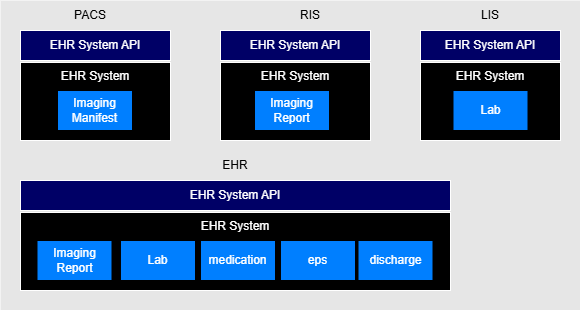

The diagram above was exported from draw.io. Its source (the exported page's mxGraphModel, read from the mxfile embedded in the PNG):
<mxGraphModel dx="1005" dy="619" grid="1" gridSize="10" guides="1" tooltips="1" connect="1" arrows="1" fold="1" page="1" pageScale="1" pageWidth="850" pageHeight="1100" math="0" shadow="0">
  <root>
    <mxCell id="0" />
    <mxCell id="1" parent="0" />
    <mxCell id="2" value="" style="whiteSpace=wrap;html=1;fillColor=#E6E6E6;strokeColor=none;" vertex="1" parent="1">
      <mxGeometry x="40" y="90" width="580" height="310" as="geometry" />
    </mxCell>
    <mxCell id="3" value="&lt;font color=&quot;#ffffff&quot;&gt;EHR System API&lt;/font&gt;" style="whiteSpace=wrap;html=1;strokeColor=#FFFFFF;fillColor=#000066;" vertex="1" parent="1">
      <mxGeometry x="60" y="120" width="150" height="30" as="geometry" />
    </mxCell>
    <mxCell id="4" value="&lt;font color=&quot;#ffffff&quot;&gt;EHR System&lt;/font&gt;" style="whiteSpace=wrap;html=1;strokeColor=#FFFFFF;fillColor=#000000;verticalAlign=top;" vertex="1" parent="1">
      <mxGeometry x="60" y="152" width="150" height="78" as="geometry" />
    </mxCell>
    <mxCell id="5" value="PACS" style="text;html=1;align=center;verticalAlign=middle;whiteSpace=wrap;rounded=0;" vertex="1" parent="1">
      <mxGeometry x="60" y="90" width="140" height="30" as="geometry" />
    </mxCell>
    <mxCell id="6" value="&lt;font style=&quot;color: rgb(255, 255, 255);&quot;&gt;Imaging&lt;/font&gt;&lt;div&gt;&lt;font style=&quot;color: rgb(255, 255, 255);&quot;&gt;Manifest&lt;/font&gt;&lt;/div&gt;" style="whiteSpace=wrap;html=1;fillColor=#007FFF;fontColor=light-dark(#fafafa, #ededed);" vertex="1" parent="1">
      <mxGeometry x="97" y="180" width="75" height="40" as="geometry" />
    </mxCell>
    <mxCell id="7" value="&lt;font color=&quot;#ffffff&quot;&gt;EHR System API&lt;/font&gt;" style="whiteSpace=wrap;html=1;strokeColor=#FFFFFF;fillColor=#000066;" vertex="1" parent="1">
      <mxGeometry x="260" y="120" width="150" height="30" as="geometry" />
    </mxCell>
    <mxCell id="8" value="&lt;font color=&quot;#ffffff&quot;&gt;EHR System&lt;/font&gt;" style="whiteSpace=wrap;html=1;strokeColor=#FFFFFF;fillColor=#000000;verticalAlign=top;" vertex="1" parent="1">
      <mxGeometry x="260" y="152" width="150" height="78" as="geometry" />
    </mxCell>
    <mxCell id="9" value="RIS" style="text;html=1;align=center;verticalAlign=middle;whiteSpace=wrap;rounded=0;" vertex="1" parent="1">
      <mxGeometry x="320" y="90" width="60" height="30" as="geometry" />
    </mxCell>
    <mxCell id="10" value="&lt;font style=&quot;color: rgb(255, 255, 255);&quot;&gt;Imaging&lt;/font&gt;&lt;div&gt;&lt;font style=&quot;color: rgb(255, 255, 255);&quot;&gt;Report&lt;/font&gt;&lt;/div&gt;" style="whiteSpace=wrap;html=1;fillColor=#007FFF;fontColor=light-dark(#fafafa, #ededed);" vertex="1" parent="1">
      <mxGeometry x="294" y="180" width="75" height="40" as="geometry" />
    </mxCell>
    <mxCell id="11" value="&lt;font color=&quot;#ffffff&quot;&gt;EHR System API&lt;/font&gt;" style="whiteSpace=wrap;html=1;strokeColor=#FFFFFF;fillColor=#000066;" vertex="1" parent="1">
      <mxGeometry x="460" y="120" width="140" height="30" as="geometry" />
    </mxCell>
    <mxCell id="12" value="&lt;font color=&quot;#ffffff&quot;&gt;EHR System&lt;/font&gt;" style="whiteSpace=wrap;html=1;strokeColor=#FFFFFF;fillColor=#000000;verticalAlign=top;" vertex="1" parent="1">
      <mxGeometry x="460" y="152" width="140" height="78" as="geometry" />
    </mxCell>
    <mxCell id="13" value="LIS" style="text;html=1;align=center;verticalAlign=middle;whiteSpace=wrap;rounded=0;" vertex="1" parent="1">
      <mxGeometry x="460" y="90" width="140" height="30" as="geometry" />
    </mxCell>
    <mxCell id="14" value="&lt;font style=&quot;color: rgb(255, 255, 255);&quot;&gt;Lab&lt;/font&gt;" style="whiteSpace=wrap;html=1;fillColor=#007FFF;fontColor=light-dark(#fafafa, #ededed);" vertex="1" parent="1">
      <mxGeometry x="492.5" y="180" width="75" height="40" as="geometry" />
    </mxCell>
    <mxCell id="15" value="&lt;font color=&quot;#ffffff&quot;&gt;EHR System API&lt;/font&gt;" style="whiteSpace=wrap;html=1;strokeColor=#FFFFFF;fillColor=#000066;" vertex="1" parent="1">
      <mxGeometry x="60" y="270" width="430" height="30" as="geometry" />
    </mxCell>
    <mxCell id="16" value="&lt;font color=&quot;#ffffff&quot;&gt;EHR System&lt;/font&gt;" style="whiteSpace=wrap;html=1;strokeColor=#FFFFFF;fillColor=#000000;verticalAlign=top;" vertex="1" parent="1">
      <mxGeometry x="60" y="302" width="430" height="78" as="geometry" />
    </mxCell>
    <mxCell id="17" value="EHR" style="text;html=1;align=center;verticalAlign=middle;whiteSpace=wrap;rounded=0;" vertex="1" parent="1">
      <mxGeometry x="60" y="240" width="430" height="30" as="geometry" />
    </mxCell>
    <mxCell id="18" value="&lt;font style=&quot;color: rgb(255, 255, 255);&quot;&gt;Imaging&lt;/font&gt;&lt;div&gt;&lt;font style=&quot;color: rgb(255, 255, 255);&quot;&gt;Report&lt;/font&gt;&lt;/div&gt;" style="whiteSpace=wrap;html=1;fillColor=#007FFF;fontColor=light-dark(#fafafa, #ededed);" vertex="1" parent="1">
      <mxGeometry x="76.5" y="330" width="75" height="40" as="geometry" />
    </mxCell>
    <mxCell id="19" value="&lt;font style=&quot;color: rgb(255, 255, 255);&quot;&gt;Lab&lt;/font&gt;" style="whiteSpace=wrap;html=1;fillColor=#007FFF;fontColor=light-dark(#fafafa, #ededed);" vertex="1" parent="1">
      <mxGeometry x="160" y="330" width="75" height="40" as="geometry" />
    </mxCell>
    <mxCell id="20" value="&lt;font style=&quot;color: rgb(255, 255, 255);&quot;&gt;medication&lt;/font&gt;" style="whiteSpace=wrap;html=1;fillColor=#007FFF;fontColor=light-dark(#fafafa, #ededed);" vertex="1" parent="1">
      <mxGeometry x="240" y="330" width="75" height="40" as="geometry" />
    </mxCell>
    <mxCell id="21" value="&lt;font style=&quot;color: rgb(255, 255, 255);&quot;&gt;eps&lt;/font&gt;" style="whiteSpace=wrap;html=1;fillColor=#007FFF;fontColor=light-dark(#fafafa, #ededed);" vertex="1" parent="1">
      <mxGeometry x="320" y="330" width="75" height="40" as="geometry" />
    </mxCell>
    <mxCell id="22" value="&lt;font style=&quot;color: rgb(255, 255, 255);&quot;&gt;discharge&lt;/font&gt;" style="whiteSpace=wrap;html=1;fillColor=#007FFF;fontColor=light-dark(#fafafa, #ededed);" vertex="1" parent="1">
      <mxGeometry x="397.5" y="330" width="75" height="40" as="geometry" />
    </mxCell>
  </root>
</mxGraphModel>